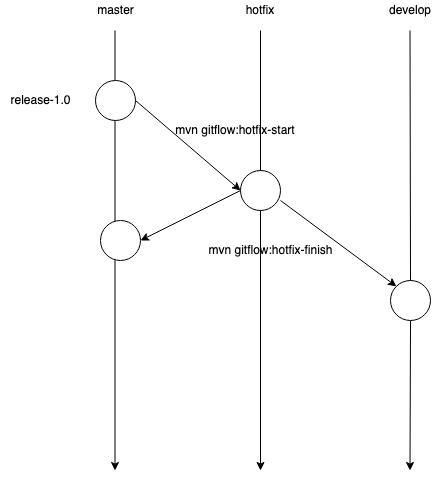

The diagram above was exported from draw.io. Its source (the exported page's mxGraphModel, read from the mxfile embedded in the PNG):
<mxGraphModel dx="946" dy="502" grid="1" gridSize="10" guides="1" tooltips="1" connect="1" arrows="1" fold="1" page="1" pageScale="1" pageWidth="850" pageHeight="1100" math="0" shadow="0">
  <root>
    <mxCell id="0" />
    <mxCell id="1" parent="0" />
    <mxCell id="631nQP_A58To7iKuzfMY-2" value="hotfix" style="text;html=1;strokeColor=none;fillColor=none;align=center;verticalAlign=middle;whiteSpace=wrap;rounded=0;" vertex="1" parent="1">
      <mxGeometry x="380" y="90" width="40" height="20" as="geometry" />
    </mxCell>
    <mxCell id="631nQP_A58To7iKuzfMY-3" value="develop" style="text;html=1;strokeColor=none;fillColor=none;align=center;verticalAlign=middle;whiteSpace=wrap;rounded=0;" vertex="1" parent="1">
      <mxGeometry x="530" y="90" width="40" height="20" as="geometry" />
    </mxCell>
    <mxCell id="631nQP_A58To7iKuzfMY-4" value="" style="endArrow=classic;html=1;startArrow=none;" edge="1" parent="1" source="631nQP_A58To7iKuzfMY-31">
      <mxGeometry width="50" height="50" relative="1" as="geometry">
        <mxPoint x="400" y="120" as="sourcePoint" />
        <mxPoint x="400" y="560" as="targetPoint" />
      </mxGeometry>
    </mxCell>
    <mxCell id="631nQP_A58To7iKuzfMY-26" value="master" style="text;html=1;align=center;verticalAlign=middle;resizable=0;points=[];autosize=1;strokeColor=none;" vertex="1" parent="1">
      <mxGeometry x="230" y="90" width="50" height="20" as="geometry" />
    </mxCell>
    <mxCell id="631nQP_A58To7iKuzfMY-27" value="" style="endArrow=classic;html=1;" edge="1" parent="1">
      <mxGeometry width="50" height="50" relative="1" as="geometry">
        <mxPoint x="254.5" y="120" as="sourcePoint" />
        <mxPoint x="254.5" y="560" as="targetPoint" />
      </mxGeometry>
    </mxCell>
    <mxCell id="631nQP_A58To7iKuzfMY-29" value="" style="ellipse;whiteSpace=wrap;html=1;aspect=fixed;" vertex="1" parent="1">
      <mxGeometry x="235" y="170" width="40" height="40" as="geometry" />
    </mxCell>
    <mxCell id="631nQP_A58To7iKuzfMY-30" value="release-1.0" style="text;html=1;align=center;verticalAlign=middle;resizable=0;points=[];autosize=1;strokeColor=none;" vertex="1" parent="1">
      <mxGeometry x="140" y="180" width="80" height="20" as="geometry" />
    </mxCell>
    <mxCell id="631nQP_A58To7iKuzfMY-31" value="" style="ellipse;whiteSpace=wrap;html=1;aspect=fixed;" vertex="1" parent="1">
      <mxGeometry x="380" y="260" width="40" height="40" as="geometry" />
    </mxCell>
    <mxCell id="631nQP_A58To7iKuzfMY-32" value="" style="endArrow=none;html=1;" edge="1" parent="1" target="631nQP_A58To7iKuzfMY-31">
      <mxGeometry width="50" height="50" relative="1" as="geometry">
        <mxPoint x="400" y="120" as="sourcePoint" />
        <mxPoint x="400" y="560" as="targetPoint" />
      </mxGeometry>
    </mxCell>
    <mxCell id="631nQP_A58To7iKuzfMY-33" value="" style="endArrow=classic;html=1;exitX=1;exitY=0.5;exitDx=0;exitDy=0;entryX=0;entryY=0.5;entryDx=0;entryDy=0;" edge="1" parent="1" source="631nQP_A58To7iKuzfMY-29" target="631nQP_A58To7iKuzfMY-31">
      <mxGeometry width="50" height="50" relative="1" as="geometry">
        <mxPoint x="410" y="350" as="sourcePoint" />
        <mxPoint x="460" y="300" as="targetPoint" />
      </mxGeometry>
    </mxCell>
    <mxCell id="631nQP_A58To7iKuzfMY-34" value="mvn gitflow:hotfix-start" style="text;html=1;strokeColor=none;fillColor=none;align=center;verticalAlign=middle;whiteSpace=wrap;rounded=0;" vertex="1" parent="1">
      <mxGeometry x="310" y="210" width="130" height="20" as="geometry" />
    </mxCell>
    <mxCell id="631nQP_A58To7iKuzfMY-35" value="" style="endArrow=classic;html=1;exitX=0;exitY=0.5;exitDx=0;exitDy=0;entryX=1;entryY=0.5;entryDx=0;entryDy=0;" edge="1" parent="1" source="631nQP_A58To7iKuzfMY-31" target="631nQP_A58To7iKuzfMY-36">
      <mxGeometry width="50" height="50" relative="1" as="geometry">
        <mxPoint x="410" y="350" as="sourcePoint" />
        <mxPoint x="280" y="320" as="targetPoint" />
      </mxGeometry>
    </mxCell>
    <mxCell id="631nQP_A58To7iKuzfMY-36" value="" style="ellipse;whiteSpace=wrap;html=1;aspect=fixed;" vertex="1" parent="1">
      <mxGeometry x="240" y="310" width="40" height="40" as="geometry" />
    </mxCell>
    <mxCell id="631nQP_A58To7iKuzfMY-37" value="" style="endArrow=classic;html=1;startArrow=none;" edge="1" parent="1" source="631nQP_A58To7iKuzfMY-39">
      <mxGeometry width="50" height="50" relative="1" as="geometry">
        <mxPoint x="549.5" y="120" as="sourcePoint" />
        <mxPoint x="549.5" y="560" as="targetPoint" />
      </mxGeometry>
    </mxCell>
    <mxCell id="631nQP_A58To7iKuzfMY-38" value="" style="endArrow=classic;html=1;exitX=1;exitY=0.5;exitDx=0;exitDy=0;entryX=0;entryY=0;entryDx=0;entryDy=0;" edge="1" parent="1" target="631nQP_A58To7iKuzfMY-39">
      <mxGeometry width="50" height="50" relative="1" as="geometry">
        <mxPoint x="420" y="290" as="sourcePoint" />
        <mxPoint x="525" y="380" as="targetPoint" />
      </mxGeometry>
    </mxCell>
    <mxCell id="631nQP_A58To7iKuzfMY-39" value="" style="ellipse;whiteSpace=wrap;html=1;aspect=fixed;" vertex="1" parent="1">
      <mxGeometry x="530" y="370" width="40" height="40" as="geometry" />
    </mxCell>
    <mxCell id="631nQP_A58To7iKuzfMY-40" value="" style="endArrow=none;html=1;" edge="1" parent="1" target="631nQP_A58To7iKuzfMY-39">
      <mxGeometry width="50" height="50" relative="1" as="geometry">
        <mxPoint x="549.5" y="120" as="sourcePoint" />
        <mxPoint x="549.5" y="560" as="targetPoint" />
      </mxGeometry>
    </mxCell>
    <mxCell id="631nQP_A58To7iKuzfMY-41" value="mvn gitflow:hotfix-finish" style="text;html=1;align=center;verticalAlign=middle;resizable=0;points=[];autosize=1;strokeColor=none;" vertex="1" parent="1">
      <mxGeometry x="340" y="330" width="140" height="20" as="geometry" />
    </mxCell>
  </root>
</mxGraphModel>